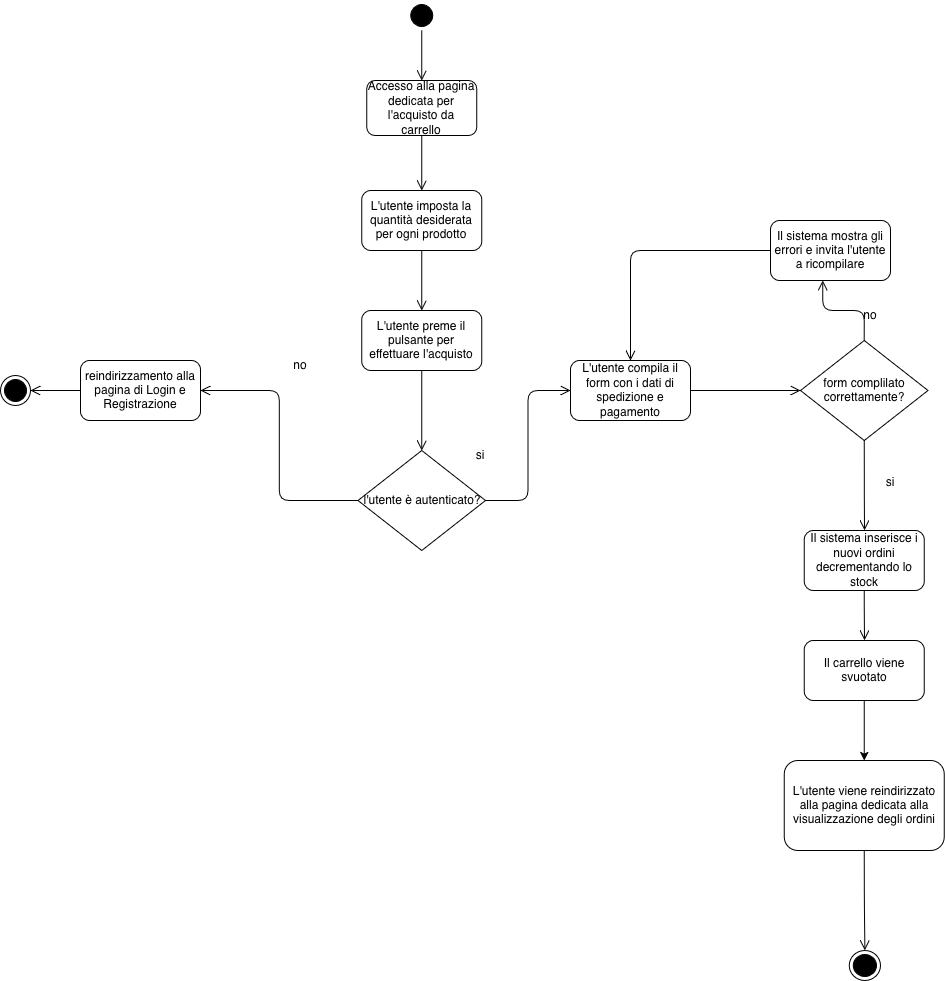

The diagram above was exported from draw.io. Its source (the exported page's mxGraphModel, read from the mxfile embedded in the PNG):
<mxGraphModel dx="1698" dy="953" grid="1" gridSize="10" guides="1" tooltips="1" connect="1" arrows="1" fold="1" page="1" pageScale="1" pageWidth="1100" pageHeight="850" background="none" math="0" shadow="0">
  <root>
    <mxCell id="0" />
    <mxCell id="1" parent="0" />
    <mxCell id="382b91b5511bd0f7-1" parent="1" style="ellipse;html=1;shape=startState;fillColor=#000000;strokeColor=#000000;rounded=1;shadow=0;comic=0;labelBackgroundColor=none;fontFamily=Verdana;fontSize=12;fontColor=#000000;align=center;direction=south;" value="" vertex="1">
      <mxGeometry height="30" width="30" x="446.25" as="geometry" />
    </mxCell>
    <mxCell id="2a3bc250acf0617d-9" edge="1" parent="1" source="382b91b5511bd0f7-1" style="edgeStyle=orthogonalEdgeStyle;html=1;labelBackgroundColor=none;endArrow=open;endSize=8;strokeColor=#000000;fontFamily=Verdana;fontSize=12;align=left;entryX=0.5;entryY=0;entryDx=0;entryDy=0;" target="AJrq7kJmfDv0oEzIXpbV-3">
      <mxGeometry relative="1" as="geometry">
        <mxPoint x="326.25" y="90" as="targetPoint" />
      </mxGeometry>
    </mxCell>
    <mxCell id="AJrq7kJmfDv0oEzIXpbV-2" parent="1" style="rounded=1;whiteSpace=wrap;html=1;" value="L'utente imposta la quantità desiderata per ogni prodotto" vertex="1">
      <mxGeometry height="60" width="120" x="401.25" y="190" as="geometry" />
    </mxCell>
    <mxCell id="AJrq7kJmfDv0oEzIXpbV-3" parent="1" style="rounded=1;whiteSpace=wrap;html=1;" value="Accesso alla pagina dedicata per l'acquisto da carrello" vertex="1">
      <mxGeometry height="55" width="110" x="406.25" y="80" as="geometry" />
    </mxCell>
    <mxCell id="AJrq7kJmfDv0oEzIXpbV-4" edge="1" parent="1" source="AJrq7kJmfDv0oEzIXpbV-3" style="edgeStyle=orthogonalEdgeStyle;html=1;labelBackgroundColor=none;endArrow=open;endSize=8;strokeColor=#000000;fontFamily=Verdana;fontSize=12;align=left;exitX=0.5;exitY=1;exitDx=0;exitDy=0;">
      <mxGeometry relative="1" as="geometry">
        <mxPoint x="546.25" y="40" as="sourcePoint" />
        <mxPoint x="461.25" y="190" as="targetPoint" />
      </mxGeometry>
    </mxCell>
    <mxCell id="AJrq7kJmfDv0oEzIXpbV-6" parent="1" style="rhombus;whiteSpace=wrap;html=1;" value="l'utente è autenticato?" vertex="1">
      <mxGeometry height="100" width="127.5" x="397.5" y="450" as="geometry" />
    </mxCell>
    <mxCell id="AJrq7kJmfDv0oEzIXpbV-23" edge="1" parent="1" source="AJrq7kJmfDv0oEzIXpbV-6" style="edgeStyle=orthogonalEdgeStyle;html=1;labelBackgroundColor=none;endArrow=open;endSize=8;strokeColor=#000000;fontFamily=Verdana;fontSize=12;align=left;exitX=1;exitY=0.5;exitDx=0;exitDy=0;entryX=0;entryY=0.5;entryDx=0;entryDy=0;" target="AJrq7kJmfDv0oEzIXpbV-46">
      <mxGeometry relative="1" as="geometry">
        <mxPoint x="600" y="320" as="sourcePoint" />
        <mxPoint x="610" y="390" as="targetPoint" />
      </mxGeometry>
    </mxCell>
    <mxCell id="AJrq7kJmfDv0oEzIXpbV-34" parent="1" style="ellipse;html=1;shape=endState;fillColor=#000000;strokeColor=#000000;rounded=1;shadow=0;comic=0;labelBackgroundColor=none;fontFamily=Verdana;fontSize=12;fontColor=#000000;align=center;" value="" vertex="1">
      <mxGeometry height="30" width="31.25" x="888.75" y="950" as="geometry" />
    </mxCell>
    <mxCell id="AJrq7kJmfDv0oEzIXpbV-39" parent="1" style="text;html=1;whiteSpace=wrap;strokeColor=none;fillColor=none;align=center;verticalAlign=middle;rounded=0;" value="no" vertex="1">
      <mxGeometry height="30" width="60" x="310" y="350" as="geometry" />
    </mxCell>
    <mxCell id="AJrq7kJmfDv0oEzIXpbV-40" edge="1" parent="1" source="AJrq7kJmfDv0oEzIXpbV-6" style="edgeStyle=orthogonalEdgeStyle;html=1;labelBackgroundColor=none;endArrow=open;endSize=8;strokeColor=#000000;fontFamily=Verdana;fontSize=12;align=left;exitX=0;exitY=0.5;exitDx=0;exitDy=0;entryX=1;entryY=0.5;entryDx=0;entryDy=0;" target="AJrq7kJmfDv0oEzIXpbV-42">
      <mxGeometry relative="1" as="geometry">
        <mxPoint x="590" y="380" as="sourcePoint" />
        <mxPoint x="300" y="390" as="targetPoint" />
      </mxGeometry>
    </mxCell>
    <mxCell id="AJrq7kJmfDv0oEzIXpbV-42" parent="1" style="rounded=1;whiteSpace=wrap;html=1;" value="reindirizzamento alla pagina di Login e Registrazione" vertex="1">
      <mxGeometry height="60" width="120" x="120" y="360" as="geometry" />
    </mxCell>
    <mxCell id="AJrq7kJmfDv0oEzIXpbV-44" edge="1" parent="1" source="AJrq7kJmfDv0oEzIXpbV-42" style="edgeStyle=orthogonalEdgeStyle;html=1;labelBackgroundColor=none;endArrow=open;endSize=8;strokeColor=#000000;fontFamily=Verdana;fontSize=12;align=left;exitX=0;exitY=0.5;exitDx=0;exitDy=0;">
      <mxGeometry relative="1" as="geometry">
        <mxPoint x="461" y="380" as="sourcePoint" />
        <mxPoint x="70" y="390" as="targetPoint" />
      </mxGeometry>
    </mxCell>
    <mxCell id="AJrq7kJmfDv0oEzIXpbV-45" parent="1" style="ellipse;html=1;shape=endState;fillColor=#000000;strokeColor=#000000;rounded=1;shadow=0;comic=0;labelBackgroundColor=none;fontFamily=Verdana;fontSize=12;fontColor=#000000;align=center;" value="" vertex="1">
      <mxGeometry height="30" width="30" x="40" y="375" as="geometry" />
    </mxCell>
    <mxCell id="AJrq7kJmfDv0oEzIXpbV-46" parent="1" style="rounded=1;whiteSpace=wrap;html=1;" value="L'utente compila il form con i dati di spedizione e pagamento" vertex="1">
      <mxGeometry height="60" width="120" x="610" y="360" as="geometry" />
    </mxCell>
    <mxCell id="AJrq7kJmfDv0oEzIXpbV-47" parent="1" style="rhombus;whiteSpace=wrap;html=1;" value="form complilato correttamente?" vertex="1">
      <mxGeometry height="100" width="127.5" x="840" y="340" as="geometry" />
    </mxCell>
    <mxCell id="AJrq7kJmfDv0oEzIXpbV-48" edge="1" parent="1" source="AJrq7kJmfDv0oEzIXpbV-46" style="edgeStyle=orthogonalEdgeStyle;html=1;labelBackgroundColor=none;endArrow=open;endSize=8;strokeColor=#000000;fontFamily=Verdana;fontSize=12;align=left;exitX=1;exitY=0.5;exitDx=0;exitDy=0;entryX=0;entryY=0.5;entryDx=0;entryDy=0;" target="AJrq7kJmfDv0oEzIXpbV-47">
      <mxGeometry relative="1" as="geometry">
        <mxPoint x="630" y="280" as="sourcePoint" />
        <mxPoint x="711" y="280" as="targetPoint" />
      </mxGeometry>
    </mxCell>
    <mxCell id="AJrq7kJmfDv0oEzIXpbV-49" edge="1" parent="1" source="AJrq7kJmfDv0oEzIXpbV-47" style="edgeStyle=orthogonalEdgeStyle;html=1;labelBackgroundColor=none;endArrow=open;endSize=8;strokeColor=#000000;fontFamily=Verdana;fontSize=12;align=left;exitX=0.5;exitY=0;exitDx=0;exitDy=0;entryX=0.436;entryY=1;entryDx=0;entryDy=0;entryPerimeter=0;" target="AJrq7kJmfDv0oEzIXpbV-84">
      <mxGeometry relative="1" as="geometry">
        <mxPoint x="760" y="310" as="sourcePoint" />
        <mxPoint x="860" y="310" as="targetPoint" />
      </mxGeometry>
    </mxCell>
    <mxCell id="AJrq7kJmfDv0oEzIXpbV-50" parent="1" style="text;html=1;whiteSpace=wrap;strokeColor=none;fillColor=none;align=center;verticalAlign=middle;rounded=0;" value="no" vertex="1">
      <mxGeometry height="30" width="60" x="880" y="300" as="geometry" />
    </mxCell>
    <mxCell id="AJrq7kJmfDv0oEzIXpbV-52" edge="1" parent="1" source="AJrq7kJmfDv0oEzIXpbV-47" style="edgeStyle=orthogonalEdgeStyle;html=1;labelBackgroundColor=none;endArrow=open;endSize=8;strokeColor=#000000;fontFamily=Verdana;fontSize=12;align=left;exitX=0.5;exitY=1;exitDx=0;exitDy=0;">
      <mxGeometry relative="1" as="geometry">
        <mxPoint x="1144" y="550" as="sourcePoint" />
        <mxPoint x="904" y="530" as="targetPoint" />
      </mxGeometry>
    </mxCell>
    <mxCell id="AJrq7kJmfDv0oEzIXpbV-53" parent="1" style="text;html=1;whiteSpace=wrap;strokeColor=none;fillColor=none;align=center;verticalAlign=middle;rounded=0;" value="&lt;div&gt;&lt;br&gt;&lt;/div&gt;&lt;div&gt;si&lt;/div&gt;" vertex="1">
      <mxGeometry height="30" width="60" x="900" y="460" as="geometry" />
    </mxCell>
    <mxCell id="AJrq7kJmfDv0oEzIXpbV-55" parent="1" style="rounded=1;whiteSpace=wrap;html=1;" value="Il sistema inserisce i nuovi ordini decrementando lo stock" vertex="1">
      <mxGeometry height="60" width="120" x="843.75" y="530" as="geometry" />
    </mxCell>
    <mxCell id="AJrq7kJmfDv0oEzIXpbV-56" edge="1" parent="1" source="AJrq7kJmfDv0oEzIXpbV-55" style="edgeStyle=orthogonalEdgeStyle;html=1;labelBackgroundColor=none;endArrow=open;endSize=8;strokeColor=#000000;fontFamily=Verdana;fontSize=12;align=left;exitX=0.5;exitY=1;exitDx=0;exitDy=0;">
      <mxGeometry relative="1" as="geometry">
        <mxPoint x="900" y="510" as="sourcePoint" />
        <mxPoint x="904" y="640" as="targetPoint" />
      </mxGeometry>
    </mxCell>
    <mxCell id="AJrq7kJmfDv0oEzIXpbV-61" parent="1" style="rounded=1;whiteSpace=wrap;html=1;" value="L'utente viene reindirizzato alla pagina dedicata alla visualizzazione degli ordini" vertex="1">
      <mxGeometry height="90" width="160" x="823.75" y="760" as="geometry" />
    </mxCell>
    <mxCell id="AJrq7kJmfDv0oEzIXpbV-63" edge="1" parent="1" source="AJrq7kJmfDv0oEzIXpbV-61" style="edgeStyle=orthogonalEdgeStyle;html=1;labelBackgroundColor=none;endArrow=open;endSize=8;strokeColor=#000000;fontFamily=Verdana;fontSize=12;align=left;exitX=0.5;exitY=1;exitDx=0;exitDy=0;entryX=0.5;entryY=0;entryDx=0;entryDy=0;" target="AJrq7kJmfDv0oEzIXpbV-34">
      <mxGeometry relative="1" as="geometry">
        <mxPoint x="1020" y="880" as="sourcePoint" />
        <mxPoint x="1020" y="930" as="targetPoint" />
      </mxGeometry>
    </mxCell>
    <mxCell id="AJrq7kJmfDv0oEzIXpbV-67" parent="1" style="rounded=1;whiteSpace=wrap;html=1;" value="Il carrello viene svuotato" vertex="1">
      <mxGeometry height="60" width="120" x="843.75" y="640" as="geometry" />
    </mxCell>
    <mxCell id="AJrq7kJmfDv0oEzIXpbV-72" edge="1" parent="1" source="AJrq7kJmfDv0oEzIXpbV-2" style="edgeStyle=orthogonalEdgeStyle;html=1;labelBackgroundColor=none;endArrow=open;endSize=8;strokeColor=#000000;fontFamily=Verdana;fontSize=12;align=left;exitX=0.5;exitY=1;exitDx=0;exitDy=0;">
      <mxGeometry relative="1" as="geometry">
        <mxPoint x="466.25" y="150" as="sourcePoint" />
        <mxPoint x="461.25" y="310" as="targetPoint" />
      </mxGeometry>
    </mxCell>
    <mxCell id="AJrq7kJmfDv0oEzIXpbV-73" parent="1" style="rounded=1;whiteSpace=wrap;html=1;" value="L'utente preme il pulsante per effettuare l'acquisto" vertex="1">
      <mxGeometry height="60" width="120" x="401.25" y="310" as="geometry" />
    </mxCell>
    <mxCell id="AJrq7kJmfDv0oEzIXpbV-76" edge="1" parent="1" source="AJrq7kJmfDv0oEzIXpbV-73" style="edgeStyle=orthogonalEdgeStyle;html=1;labelBackgroundColor=none;endArrow=open;endSize=8;strokeColor=#000000;fontFamily=Verdana;fontSize=12;align=left;exitX=0.5;exitY=1;exitDx=0;exitDy=0;entryX=0.5;entryY=0;entryDx=0;entryDy=0;" target="AJrq7kJmfDv0oEzIXpbV-6">
      <mxGeometry relative="1" as="geometry">
        <mxPoint x="460" y="430" as="sourcePoint" />
        <mxPoint x="460" y="450" as="targetPoint" />
      </mxGeometry>
    </mxCell>
    <mxCell id="AJrq7kJmfDv0oEzIXpbV-77" parent="1" style="text;html=1;whiteSpace=wrap;strokeColor=none;fillColor=none;align=center;verticalAlign=middle;rounded=0;" value="&lt;div&gt;si&lt;/div&gt;" vertex="1">
      <mxGeometry height="30" width="60" x="490" y="440" as="geometry" />
    </mxCell>
    <mxCell id="AJrq7kJmfDv0oEzIXpbV-82" edge="1" parent="1" source="AJrq7kJmfDv0oEzIXpbV-67" style="edgeStyle=orthogonalEdgeStyle;rounded=0;orthogonalLoop=1;jettySize=auto;html=1;entryX=0.5;entryY=0;entryDx=0;entryDy=0;exitX=0.5;exitY=1;exitDx=0;exitDy=0;" target="AJrq7kJmfDv0oEzIXpbV-61" value="">
      <mxGeometry relative="1" as="geometry">
        <mxPoint x="1030" y="650" as="sourcePoint" />
        <mxPoint x="1030" y="600" as="targetPoint" />
      </mxGeometry>
    </mxCell>
    <mxCell id="AJrq7kJmfDv0oEzIXpbV-84" parent="1" style="rounded=1;whiteSpace=wrap;html=1;" value="Il sistema mostra gli errori e invita l'utente a ricompilare" vertex="1">
      <mxGeometry height="60" width="120" x="810" y="220" as="geometry" />
    </mxCell>
    <mxCell id="AJrq7kJmfDv0oEzIXpbV-85" edge="1" parent="1" source="AJrq7kJmfDv0oEzIXpbV-84" style="edgeStyle=orthogonalEdgeStyle;html=1;labelBackgroundColor=none;endArrow=open;endSize=8;strokeColor=#000000;fontFamily=Verdana;fontSize=12;align=left;exitX=0;exitY=0.5;exitDx=0;exitDy=0;entryX=0.5;entryY=0;entryDx=0;entryDy=0;" target="AJrq7kJmfDv0oEzIXpbV-46">
      <mxGeometry relative="1" as="geometry">
        <mxPoint x="982" y="340" as="sourcePoint" />
        <mxPoint x="940" y="280" as="targetPoint" />
      </mxGeometry>
    </mxCell>
  </root>
</mxGraphModel>